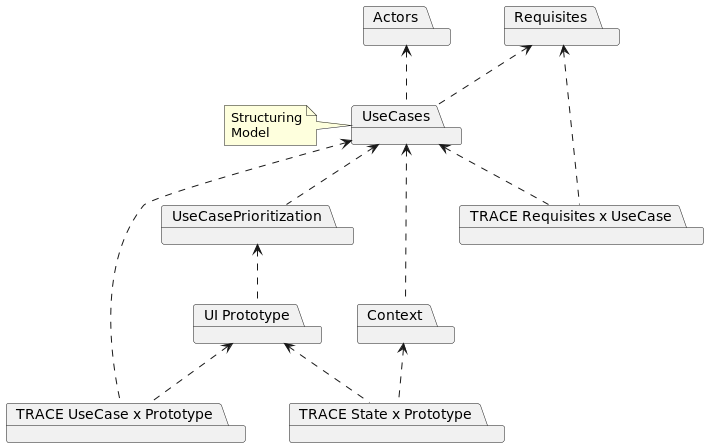

The diagram above was rendered by PlantUML. Its source (embedded in the PNG):
@startuml
'skinparam BackgroundColor transparent

package Requisites
package Actors
package UseCases
package UseCasePrioritization
package Context
package "UI Prototype"
package "TRACE Requisites x UseCase"
package "TRACE UseCase x Prototype"
package "TRACE State x Prototype"

Actors <.down. UseCases
Requisites <.down. UseCases
UseCases <.down. UseCasePrioritization
Context .left.> UseCases
UseCases <.down. "TRACE Requisites x UseCase"
UseCases <.down. "TRACE UseCase x Prototype"
Context <.down. "TRACE State x Prototype"
UseCasePrioritization <.down. "UI Prototype"
"UI Prototype" <.down. "TRACE UseCase x Prototype"
"UI Prototype" <.down. "TRACE State x Prototype"
Requisites <.down. "TRACE Requisites x UseCase"


note left of UseCases: Structuring\nModel
@enduml